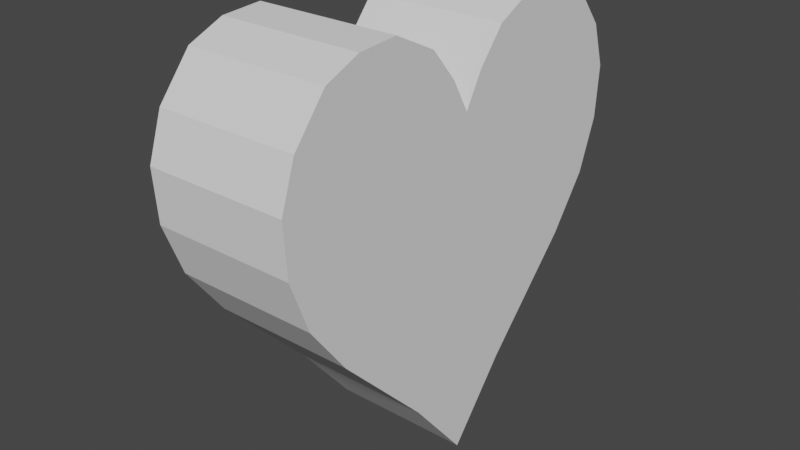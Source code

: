# Source: heart.blend  (saved by Blender 2.92.15; exported with 4.5.12 LTS)
import bpy
from mathutils import Matrix  # noqa: F401  (used for matrix-valued properties, if any)

bpy.ops.wm.read_factory_settings(use_empty=True)
scene = bpy.context.scene
scene.name = 'Scene'

# ---- collections
col_collection = bpy.data.collections.new('Collection'); scene.collection.children.link(col_collection)

# ---- world
world_world = bpy.data.worlds.new('World'); scene.world = world_world
world_world.use_nodes = True; world_world.node_tree.nodes.clear()
_N = world_world.node_tree.nodes; _L = world_world.node_tree.links
n0 = _N.new('ShaderNodeOutputWorld'); n0.name = 'World Output'; n0.location = (300, 300)
n1 = _N.new('ShaderNodeBackground'); n1.name = 'Background'; n1.location = (10, 300)
n1.inputs[0].default_value = (0.05088, 0.05088, 0.05088, 1.0)
_L.new(n1.outputs[0], n0.inputs[0])
n0.is_active_output = True
world_world.color = (0.05088, 0.05088, 0.05088)
world_world.use_sun_shadow = False
world_world.sun_shadow_jitter_overblur = 0.0

# ---- meshes
me_circle = bpy.data.meshes.new('Circle')
me_circle.from_pydata([(-0.03583, -0.01582, -0.025), (-0.04352, -0.03137, -0.025), (-0.0426, -0.04571, -0.025), (-0.03728, -0.05827, -0.025), (-0.02309, -0.06983, -0.025), (-0.00759, -0.075, -0.025), (0.01069, -0.0738, -0.025), (0.02897, -0.06699, -0.025), (0.04725, -0.05356, -0.025), (0.08103, -0.02094, -0.025), (-0.02459, -0.006353, -0.025), (-0.01335, -4.183e-10, -0.025), (-0.03583, 0.01582, -0.025), (-0.04352, 0.03137, -0.025), (-0.0426, 0.04571, -0.025), (-0.03728, 0.05827, -0.025), (-0.02309, 0.06983, -0.025), (-0.00759, 0.075, -0.025), (0.01069, 0.0738, -0.025), (0.02897, 0.06699, -0.025), (0.04725, 0.05356, -0.025), (0.08103, 0.02094, -0.025), (-0.02459, 0.006353, -0.025), (0.1065, -4.183e-10, -0.025), (-0.03583, -0.01582, 0.025), (-0.04352, -0.03137, 0.025), (-0.0426, -0.04571, 0.025), (-0.03728, -0.05827, 0.025), (-0.02309, -0.06983, 0.025), (-0.00759, -0.075, 0.025), (0.01069, -0.0738, 0.025), (0.02897, -0.06699, 0.025), (0.04725, -0.05356, 0.025), (0.08103, -0.02094, 0.025), (-0.02459, -0.006353, 0.025), (-0.01335, -4.183e-10, 0.025), (-0.03583, 0.01582, 0.025), (-0.04352, 0.03137, 0.025), (-0.0426, 0.04571, 0.025), (-0.03728, 0.05827, 0.025), (-0.02309, 0.06983, 0.025), (-0.00759, 0.075, 0.025), (0.01069, 0.0738, 0.025), (0.02897, 0.06699, 0.025), (0.04725, 0.05356, 0.025), (0.08103, 0.02094, 0.025), (-0.02459, 0.006353, 0.025), (0.1065, -4.183e-10, 0.025)], [], [(10, 11, 22, 12, 13, 14, 15, 16, 17, 18, 19, 20, 21, 23, 9, 8, 7, 6, 5, 4, 3, 2, 1, 0), (34, 24, 25, 26, 27, 28, 29, 30, 31, 32, 33, 47, 45, 44, 43, 42, 41, 40, 39, 38, 37, 36, 46, 35), (13, 12, 36, 37), (5, 6, 30, 29), (21, 20, 44, 45), (14, 13, 37, 38), (6, 7, 31, 30), (12, 22, 46, 36), (11, 10, 34, 35), (15, 14, 38, 39), (7, 8, 32, 31), (23, 21, 45, 47), (0, 1, 25, 24), (16, 15, 39, 40), (8, 9, 33, 32), (1, 2, 26, 25), (17, 16, 40, 41), (10, 0, 24, 34), (2, 3, 27, 26), (18, 17, 41, 42), (9, 23, 47, 33), (3, 4, 28, 27), (19, 18, 42, 43), (22, 11, 35, 46), (4, 5, 29, 28), (20, 19, 43, 44)])
_uv = me_circle.uv_layers.new(name='UVMap')
_uv.uv.foreach_set('vector', [0.0, 0.0, 0.0, 0.0, 0.0, 0.0, 0.0, 0.0, 0.0, 0.0, 0.0, 0.0, 0.0, 0.0, 0.0, 0.0, 0.0, 0.0, 0.0, 0.0, 0.0, 0.0, 0.0, 0.0, 0.0, 0.0, 0.0, 0.0, 0.0, 0.0, 0.0, 0.0, 0.0, 0.0, 0.0, 0.0, 0.0, 0.0, 0.0, 0.0, 0.0, 0.0, 0.0, 0.0, 0.0, 0.0, 0.0, 0.0, 0.0, 0.0, 0.0, 0.0, 0.0, 0.0, 0.0, 0.0, 0.0, 0.0, 0.0, 0.0, 0.0, 0.0, 0.0, 0.0, 0.0, 0.0, 0.0, 0.0, 0.0, 0.0, 0.0, 0.0, 0.0, 0.0, 0.0, 0.0, 0.0, 0.0, 0.0, 0.0, 0.0, 0.0, 0.0, 0.0, 0.0, 0.0, 0.0, 0.0, 0.0, 0.0, 0.0, 0.0, 0.0, 0.0, 0.0, 0.0, 0.0, 0.0, 0.0, 0.0, 0.0, 0.0, 0.0, 0.0, 0.0, 0.0, 0.0, 0.0, 0.0, 0.0, 0.0, 0.0, 0.0, 0.0, 0.0, 0.0, 0.0, 0.0, 0.0, 0.0, 0.0, 0.0, 0.0, 0.0, 0.0, 0.0, 0.0, 0.0, 0.0, 0.0, 0.0, 0.0, 0.0, 0.0, 0.0, 0.0, 0.0, 0.0, 0.0, 0.0, 0.0, 0.0, 0.0, 0.0, 0.0, 0.0, 0.0, 0.0, 0.0, 0.0, 0.0, 0.0, 0.0, 0.0, 0.0, 0.0, 0.0, 0.0, 0.0, 0.0, 0.0, 0.0, 0.0, 0.0, 0.0, 0.0, 0.0, 0.0, 0.0, 0.0, 0.0, 0.0, 0.0, 0.0, 0.0, 0.0, 0.0, 0.0, 0.0, 0.0, 0.0, 0.0, 0.0, 0.0, 0.0, 0.0, 0.0, 0.0, 0.0, 0.0, 0.0, 0.0, 0.0, 0.0, 0.0, 0.0, 0.0, 0.0, 0.0, 0.0, 0.0, 0.0, 0.0, 0.0, 0.0, 0.0, 0.0, 0.0, 0.0, 0.0, 0.0, 0.0, 0.0, 0.0, 0.0, 0.0, 0.0, 0.0, 0.0, 0.0, 0.0, 0.0, 0.0, 0.0, 0.0, 0.0, 0.0, 0.0, 0.0, 0.0, 0.0, 0.0, 0.0, 0.0, 0.0, 0.0, 0.0, 0.0, 0.0, 0.0, 0.0, 0.0, 0.0, 0.0, 0.0, 0.0, 0.0, 0.0, 0.0, 0.0, 0.0, 0.0, 0.0, 0.0, 0.0, 0.0, 0.0, 0.0, 0.0, 0.0, 0.0, 0.0, 0.0, 0.0, 0.0, 0.0, 0.0, 0.0, 0.0, 0.0, 0.0, 0.0, 0.0, 0.0, 0.0, 0.0, 0.0, 0.0, 0.0, 0.0, 0.0, 0.0, 0.0, 0.0, 0.0, 0.0, 0.0, 0.0])
me_circle.use_remesh_fix_poles = True
me_circle.use_remesh_preserve_attributes = False
me_circle.use_mirror_vertex_groups = False
me_circle.update()

# ---- objects
ob_heart = bpy.data.objects.new('heart', me_circle)

# ---- transforms, parenting, visibility, modifiers, constraints
ob_heart.location = (0.0, 0.0, 0.0)
ob_heart.rotation_euler = (0.0, 1.571, 0.0)
ob_heart.lineart.crease_threshold = 0.0

# ---- collection membership
col_collection.objects.link(ob_heart)

# ---- scene / render settings (as saved in the file)
scene.frame_start = 1; scene.frame_end = 250; scene.frame_set(1)
scene.render.engine = 'BLENDER_EEVEE_NEXT'
scene.cycles.use_denoising = False
scene.cycles.samples = 128
scene.cycles.sampling_pattern = 'TABULATED_SOBOL'
scene.cycles.use_adaptive_sampling = False
scene.cycles.use_light_tree = False
scene.view_settings.view_transform = 'Filmic'
bpy.context.view_layer.update()

# ---- added for rendering (the .blend has no active camera and no usable light): camera, sun
cam_auto = bpy.data.cameras.new('AutoCamera')
cam_auto.lens = 50.0
cam_auto.sensor_width = 36.0
cam_auto.clip_end = 1000.0
ob_auto_camera = bpy.data.objects.new('AutoCamera', cam_auto)
scene.collection.objects.link(ob_auto_camera)
ob_auto_camera.location = (0.201648, -0.241978, 0.129838)
ob_auto_camera.rotation_euler = (1.09748, -7.21219e-08, 0.694738)
scene.camera = ob_auto_camera
light_auto_sun = bpy.data.lights.new('AutoSun', 'SUN')
light_auto_sun.energy = 3.0
light_auto_sun.angle = 0.0523599
ob_auto_sun = bpy.data.objects.new('AutoSun', light_auto_sun)
scene.collection.objects.link(ob_auto_sun)
ob_auto_sun.rotation_euler = (0.872665, 0.174533, 0.523599)
bpy.context.view_layer.update()
